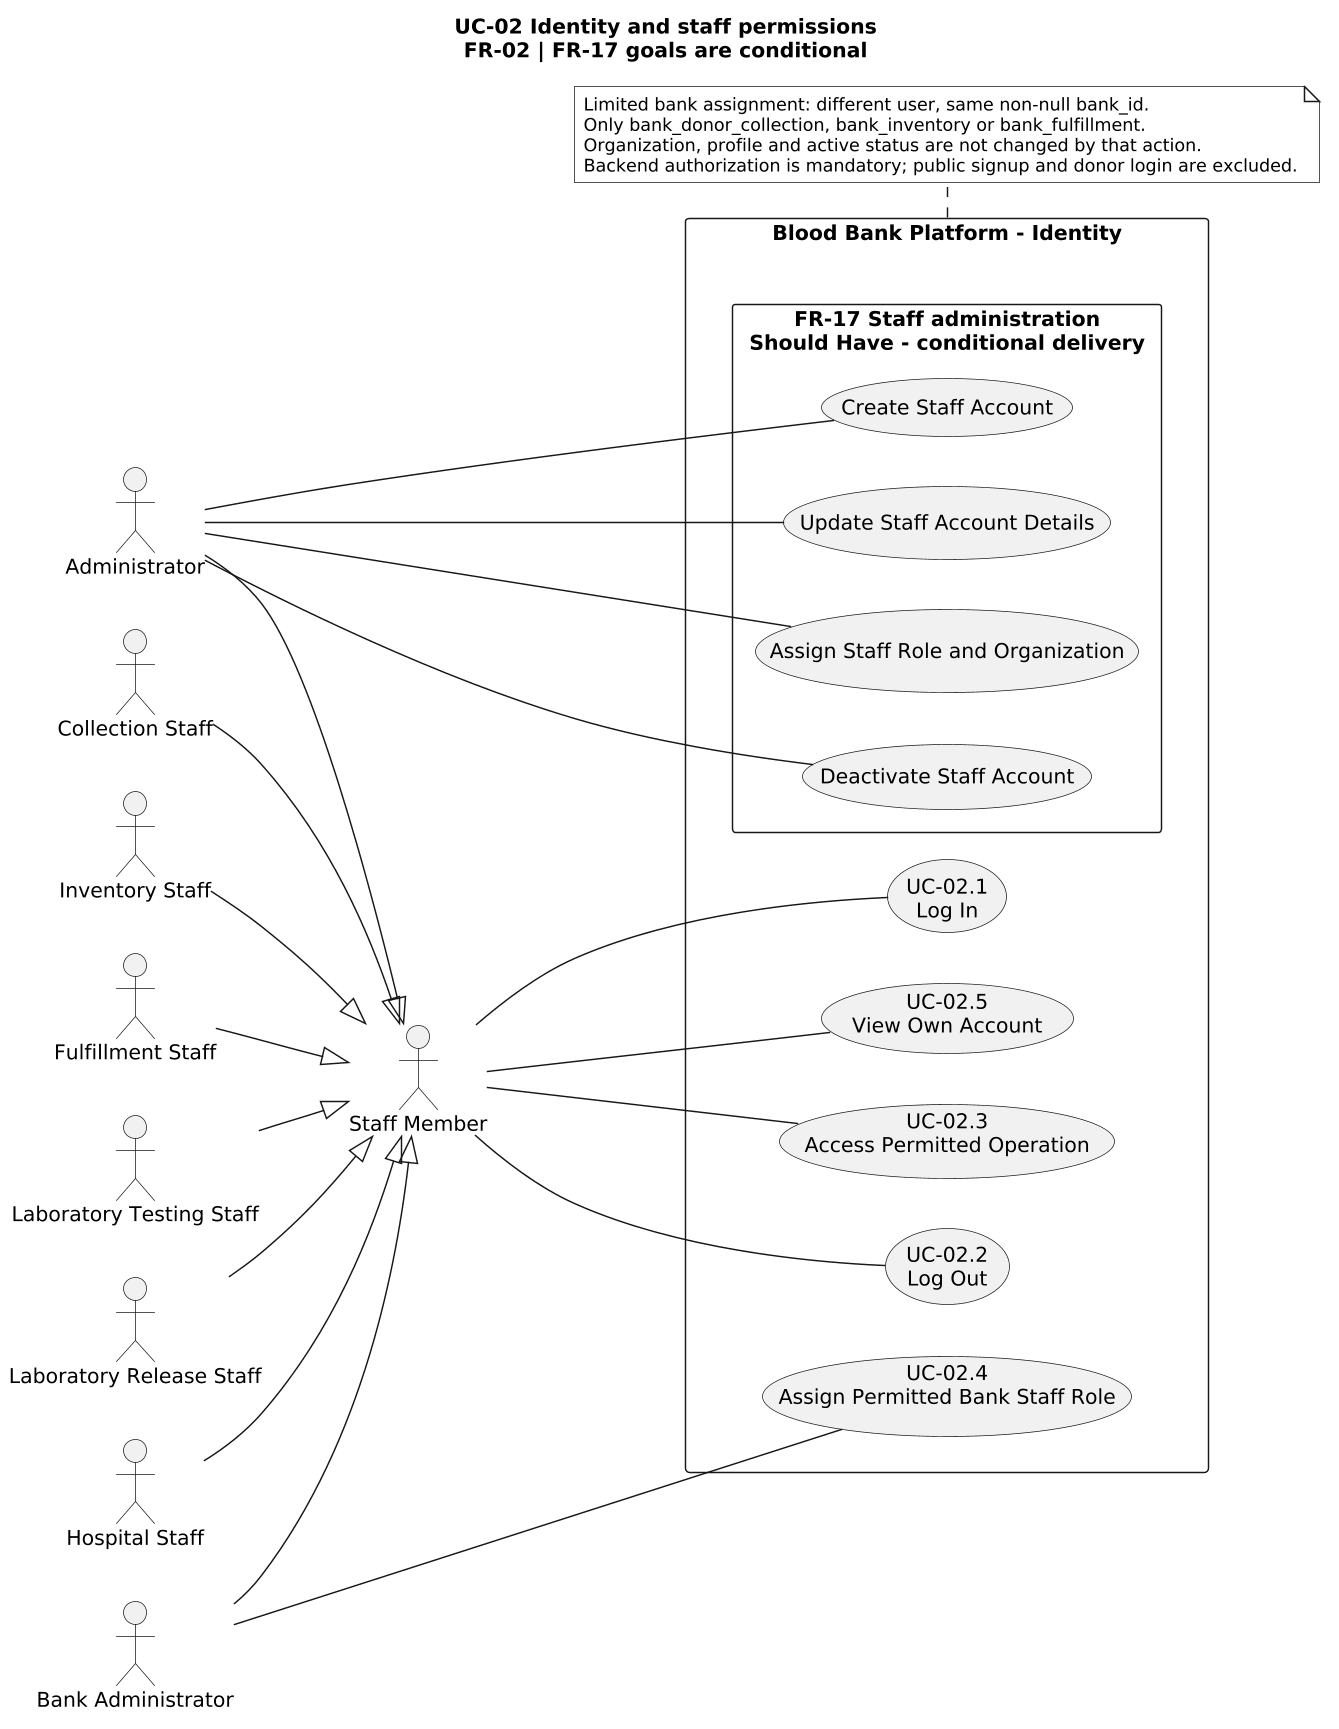

The diagram above was rendered by PlantUML. Its source (embedded in the PNG):
@startuml
title UC-02 Identity and staff permissions\nFR-02 | FR-17 goals are conditional
skinparam monochrome true
skinparam shadowing false
skinparam defaultFontName Arial
skinparam defaultFontSize 14
skinparam ArrowFontSize 13
skinparam noteFontSize 12
skinparam dpi 140
left to right direction
skinparam packageStyle rectangle
actor "Staff Member" as Staff
actor "Administrator" as Admin
actor "Bank Administrator" as BA
actor "Collection Staff" as Collection
actor "Inventory Staff" as Inventory
actor "Fulfillment Staff" as Fulfillment
actor "Laboratory Testing Staff" as Testing
actor "Laboratory Release Staff" as Release
actor "Hospital Staff" as Hospital
Admin --|> Staff
BA --|> Staff
Collection --|> Staff
Inventory --|> Staff
Fulfillment --|> Staff
Testing --|> Staff
Release --|> Staff
Hospital --|> Staff
rectangle "Blood Bank Platform - Identity" as Platform {
 usecase "UC-02.1\nLog In" as Login
 usecase "UC-02.2\nLog Out" as Logout
 usecase "UC-02.3\nAccess Permitted Operation" as Access
 usecase "UC-02.5\nView Own Account" as Own
 usecase "UC-02.4\nAssign Permitted Bank Staff Role" as Assign
 package "FR-17 Staff administration\nShould Have - conditional delivery" {
  usecase "Create Staff Account" as Create
  usecase "Update Staff Account Details" as Update
  usecase "Assign Staff Role and Organization" as GeneralAssign
  usecase "Deactivate Staff Account" as Deactivate
 }
}
Staff -- Login
Staff -- Logout
Staff -- Access
Staff -- Own
BA -- Assign
Admin -- Create
Admin -- Update
Admin -- GeneralAssign
Admin -- Deactivate
note bottom of Platform
 Limited bank assignment: different user, same non-null bank_id.
 Only bank_donor_collection, bank_inventory or bank_fulfillment.
 Organization, profile and active status are not changed by that action.
 Backend authorization is mandatory; public signup and donor login are excluded.
end note
@enduml